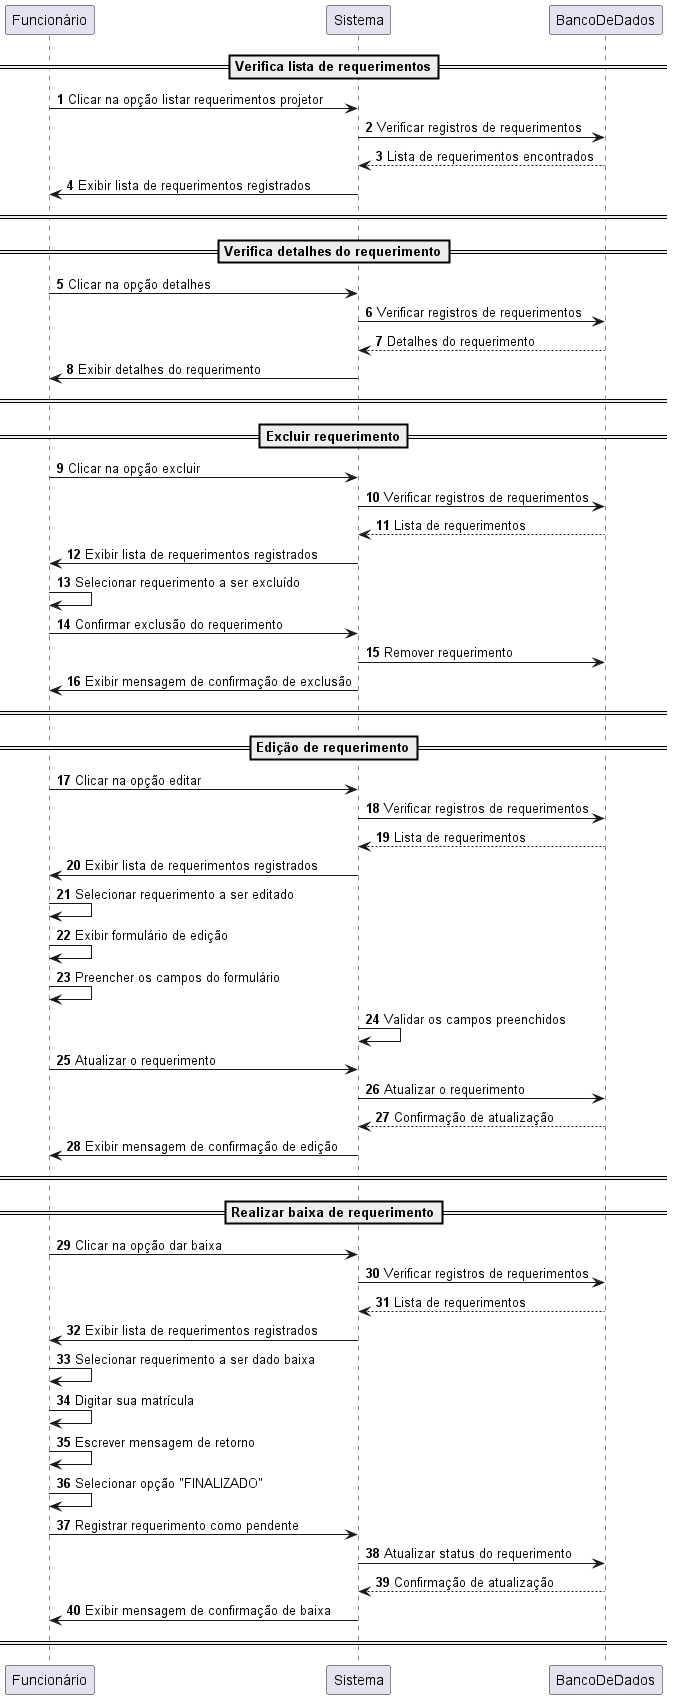

The diagram above was rendered by PlantUML. Its source (embedded in the PNG):
@startuml
'https://plantuml.com/sequence-diagram

autonumber

==Verifica lista de requerimentos==

Funcionário -> Sistema: Clicar na opção listar requerimentos projetor
Sistema -> BancoDeDados: Verificar registros de requerimentos
BancoDeDados --> Sistema: Lista de requerimentos encontrados
Sistema -> Funcionário: Exibir lista de requerimentos registrados
== ==




==Verifica detalhes do requerimento==
Funcionário -> Sistema: Clicar na opção detalhes
Sistema -> BancoDeDados: Verificar registros de requerimentos
BancoDeDados --> Sistema: Detalhes do requerimento
Sistema -> Funcionário: Exibir detalhes do requerimento
== ==

==Excluir requerimento==

Funcionário -> Sistema: Clicar na opção excluir
Sistema -> BancoDeDados: Verificar registros de requerimentos
BancoDeDados --> Sistema: Lista de requerimentos
Sistema -> Funcionário: Exibir lista de requerimentos registrados
Funcionário -> Funcionário: Selecionar requerimento a ser excluído
Funcionário -> Sistema: Confirmar exclusão do requerimento
Sistema -> BancoDeDados: Remover requerimento
Sistema -> Funcionário: Exibir mensagem de confirmação de exclusão
== ==


==Edição de requerimento==
Funcionário -> Sistema: Clicar na opção editar
Sistema -> BancoDeDados: Verificar registros de requerimentos
BancoDeDados --> Sistema: Lista de requerimentos
Sistema -> Funcionário: Exibir lista de requerimentos registrados
Funcionário -> Funcionário: Selecionar requerimento a ser editado
Funcionário -> Funcionário: Exibir formulário de edição
Funcionário -> Funcionário: Preencher os campos do formulário
Sistema -> Sistema: Validar os campos preenchidos
Funcionário -> Sistema: Atualizar o requerimento
Sistema -> BancoDeDados: Atualizar o requerimento
BancoDeDados --> Sistema: Confirmação de atualização
Sistema -> Funcionário: Exibir mensagem de confirmação de edição
== ==

==Realizar baixa de requerimento==
Funcionário -> Sistema: Clicar na opção dar baixa
Sistema -> BancoDeDados: Verificar registros de requerimentos
BancoDeDados --> Sistema: Lista de requerimentos
Sistema -> Funcionário: Exibir lista de requerimentos registrados
Funcionário -> Funcionário: Selecionar requerimento a ser dado baixa
Funcionário -> Funcionário: Digitar sua matrícula
Funcionário -> Funcionário: Escrever mensagem de retorno
Funcionário -> Funcionário: Selecionar opção "FINALIZADO"
Funcionário -> Sistema: Registrar requerimento como pendente
Sistema -> BancoDeDados: Atualizar status do requerimento
BancoDeDados --> Sistema: Confirmação de atualização
Sistema -> Funcionário: Exibir mensagem de confirmação de baixa

== ==
@enduml